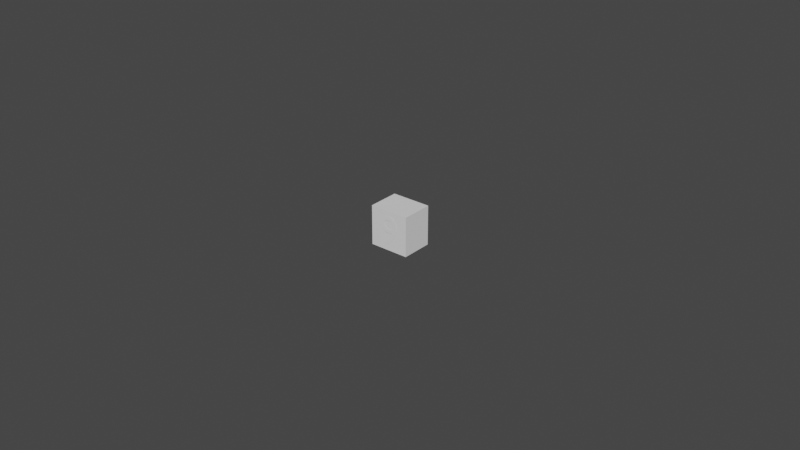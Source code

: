 # Source: Button_9.blend  (saved by Blender 2.93.21; exported with 4.5.12 LTS)
import bpy
from mathutils import Matrix  # noqa: F401  (used for matrix-valued properties, if any)

bpy.ops.wm.read_factory_settings(use_empty=True)
scene = bpy.context.scene
scene.name = 'Scene'

# ---- collections
col_collection = bpy.data.collections.new('Collection'); scene.collection.children.link(col_collection)

# ---- world
world_world = bpy.data.worlds.new('World'); scene.world = world_world
world_world.use_nodes = True; world_world.node_tree.nodes.clear()
_N = world_world.node_tree.nodes; _L = world_world.node_tree.links
n0 = _N.new('ShaderNodeOutputWorld'); n0.name = 'World Output'; n0.location = (300, 300)
n1 = _N.new('ShaderNodeBackground'); n1.name = 'Background'; n1.location = (10, 300)
n1.inputs[0].default_value = (0.05088, 0.05088, 0.05088, 1.0)
_L.new(n1.outputs[0], n0.inputs[0])
n0.is_active_output = True
world_world.color = (0.05088, 0.05088, 0.05088)
world_world.use_sun_shadow = False
world_world.sun_shadow_jitter_overblur = 0.0

# ---- meshes
me_cube = bpy.data.meshes.new('Cube')
me_cube.from_pydata([(-0.00635, -0.00508, -0.00635), (-0.00635, -0.00508, 0.00635), (-0.00635, 0.00508, -0.00635), (-0.00635, 0.00508, 0.00635), (0.00635, -0.00508, -0.00635), (0.00635, -0.00508, 0.00635), (0.00635, 0.00508, -0.00635), (0.00635, 0.00508, 0.00635)], [], [(0, 1, 3, 2), (2, 3, 7, 6), (6, 7, 5, 4), (4, 5, 1, 0), (2, 6, 4, 0), (7, 3, 1, 5)])
_uv = me_cube.uv_layers.new(name='UVMap')
_uv.uv.foreach_set('vector', [0.375, 0.0, 0.625, 0.0, 0.625, 0.25, 0.375, 0.25, 0.375, 0.25, 0.625, 0.25, 0.625, 0.5, 0.375, 0.5, 0.375, 0.5, 0.625, 0.5, 0.625, 0.75, 0.375, 0.75, 0.375, 0.75, 0.625, 0.75, 0.625, 1.0, 0.375, 1.0, 0.125, 0.5, 0.375, 0.5, 0.375, 0.75, 0.125, 0.75, 0.625, 0.5, 0.875, 0.5, 0.875, 0.75, 0.625, 0.75])
me_cube.use_remesh_fix_poles = True
me_cube.use_remesh_preserve_attributes = False
me_cube.update()

# ---- curves / text
txt_text_036 = bpy.data.curves.new('Text.036', 'FONT')
txt_text_036.dimensions = '2D'
txt_text_036.body = '9'
txt_text_036.size = 0.0132

# ---- objects
ob_button = bpy.data.objects.new('Button', me_cube)
ob_9 = bpy.data.objects.new('9', txt_text_036)

# ---- transforms, parenting, visibility, modifiers, constraints
ob_button.location = (0.0, 0.0, 0.0)
ob_9.location = (-0.003159, -0.005154, -0.004451)
ob_9.rotation_euler = (1.571, 0.0, 0.0)

# ---- collection membership
col_collection.objects.link(ob_button)
col_collection.objects.link(ob_9)

# ---- scene / render settings (as saved in the file)
scene.frame_start = 1; scene.frame_end = 250; scene.frame_set(1)
scene.render.engine = 'BLENDER_EEVEE_NEXT'
scene.cycles.use_denoising = False
scene.cycles.samples = 128
scene.cycles.sampling_pattern = 'TABULATED_SOBOL'
scene.cycles.use_adaptive_sampling = False
scene.cycles.use_light_tree = False
scene.view_settings.view_transform = 'Filmic'
bpy.context.view_layer.update()

# ---- added for rendering (the .blend has no active camera and no usable light): camera, sun
cam_auto = bpy.data.cameras.new('AutoCamera')
cam_auto.lens = 50.0
cam_auto.sensor_width = 36.0
cam_auto.clip_end = 1000.0
ob_auto_camera = bpy.data.objects.new('AutoCamera', cam_auto)
scene.collection.objects.link(ob_auto_camera)
ob_auto_camera.location = (0.185045, -0.222091, 0.148036)
ob_auto_camera.rotation_euler = (1.09748, -7.21219e-08, 0.694738)
scene.camera = ob_auto_camera
light_auto_sun = bpy.data.lights.new('AutoSun', 'SUN')
light_auto_sun.energy = 3.0
light_auto_sun.angle = 0.0523599
ob_auto_sun = bpy.data.objects.new('AutoSun', light_auto_sun)
scene.collection.objects.link(ob_auto_sun)
ob_auto_sun.rotation_euler = (0.872665, 0.174533, 0.523599)
bpy.context.view_layer.update()
